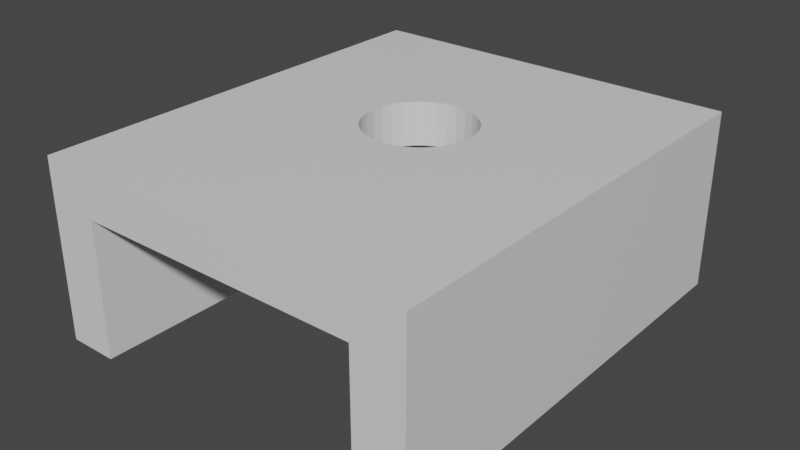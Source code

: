 # Source: KrytRGBDiody.blend  (saved by Blender 2.83.21; exported with 4.5.12 LTS)
import bpy
from mathutils import Matrix  # noqa: F401  (used for matrix-valued properties, if any)

bpy.ops.wm.read_factory_settings(use_empty=True)
scene = bpy.context.scene
scene.name = 'Scene'

# ---- collections
col_collection = bpy.data.collections.new('Collection'); scene.collection.children.link(col_collection)

# ---- materials (node trees are filled in below, after node groups)
mat_material = bpy.data.materials.new('Material')
mat_material.alpha_threshold = 0.0
mat_material.use_transparent_shadow = False
mat_material.line_color = (0.0, 0.0, 0.0, 1.0)

# ---- material node trees
mat_material.use_nodes = True; mat_material.node_tree.nodes.clear()
_N = mat_material.node_tree.nodes; _L = mat_material.node_tree.links
n0 = _N.new('ShaderNodeOutputMaterial'); n0.name = 'Material Output'; n0.location = (300, 300)
n1 = _N.new('ShaderNodeBsdfPrincipled'); n1.name = 'Principled BSDF'; n1.location = (10, 300)
n1.distribution = 'GGX'
n1.subsurface_method = 'BURLEY'
n1.inputs[2].default_value = 0.4
n1.inputs[3].default_value = 1.45
n1.inputs[27].default_value = (0.0, 0.0, 0.0, 1.0)
n1.inputs[28].default_value = 1.0
_L.new(n1.outputs[0], n0.inputs[0])
n0.is_active_output = True

# ---- world
world_world = bpy.data.worlds.new('World'); scene.world = world_world
world_world.use_nodes = True; world_world.node_tree.nodes.clear()
_N = world_world.node_tree.nodes; _L = world_world.node_tree.links
n0 = _N.new('ShaderNodeOutputWorld'); n0.name = 'World Output'; n0.location = (300, 300)
n1 = _N.new('ShaderNodeBackground'); n1.name = 'Background'; n1.location = (10, 300)
n1.inputs[0].default_value = (0.05088, 0.05088, 0.05088, 1.0)
_L.new(n1.outputs[0], n0.inputs[0])
n0.is_active_output = True
world_world.color = (0.05088, 0.05088, 0.05088)
world_world.use_sun_shadow = False
world_world.sun_shadow_jitter_overblur = 0.0

# ---- meshes
me_cube = bpy.data.meshes.new('Cube')
me_cube.from_pydata([(0.1048, 0.1224, 0.04909), (0.07756, 0.09733, -0.04909), (0.1048, -0.1224, 0.04909), (-0.07756, 0.09733, 0.02511), (-0.1048, 0.1224, 0.04909), (-0.07756, 0.09733, -0.04909), (-0.1048, -0.1224, 0.04909), (0.07756, 0.09733, 0.02511), (-0.1048, 0.1224, -0.04909), (-0.1048, -0.1224, -0.04909), (0.1048, 0.1224, -0.04909), (0.1048, -0.1224, -0.04909), (-0.07756, -0.1224, 0.02511), (0.07756, -0.1224, 0.02511), (-0.07756, -0.1224, 0.04909), (0.07756, -0.1224, -0.04909), (0.07756, -0.1224, 0.04909), (-0.07756, -0.1224, -0.04909), (-0.02725, 0.02612, 0.04909), (-0.02725, 0.02612, 0.02511), (-0.02453, 0.03122, 0.04909), (-0.02453, 0.03122, 0.02511), (0.01129, 0.04208, 0.04909), (0.01129, 0.04208, 0.02511), (0.005755, 0.04376, 0.04909), (0.005755, 0.04376, 0.02511), (-0.02893, 0.02058, 0.04909), (-0.02893, 0.02058, 0.02511), (0.02086, 0.03569, 0.04909), (0.02086, 0.03569, 0.02511), (0.01639, -0.009701, 0.04909), (0.01639, -0.009701, 0.02511), (0.01129, -0.01243, 0.04909), (0.01129, -0.01243, 0.02511), (0.02453, 0.03122, 0.04909), (0.02453, 0.03122, 0.02511), (0.005755, -0.01411, 0.04909), (0.005755, -0.01411, 0.02511), (-0.01129, -0.01243, 0.04909), (-0.01129, -0.01243, 0.02511), (-0.0295, 0.01483, 0.04909), (-0.0295, 0.01483, 0.02511), (-0.01129, 0.04208, 0.04909), (-0.01129, 0.04208, 0.02511), (-0.01639, -0.009701, 0.04909), (-0.01639, -0.009701, 0.02511), (0.02893, 0.009072, 0.04909), (0.02893, 0.009072, 0.02511), (0.02086, -0.006033, 0.04909), (0.02086, -0.006033, 0.02511), (0.02725, 0.003538, 0.04909), (0.02725, 0.003538, 0.02511), (0.0295, 0.01483, 0.04909), (0.0295, 0.01483, 0.02511), (-0.02086, 0.03569, 0.04909), (-0.02086, 0.03569, 0.02511), (-0.01639, 0.03936, 0.04909), (-0.01639, 0.03936, 0.02511), (-9.612e-09, -0.01467, 0.04909), (-9.612e-09, -0.01467, 0.02511), (0.0, 0.04433, 0.04909), (0.0, 0.04433, 0.02511), (0.02893, 0.02058, 0.04909), (0.02893, 0.02058, 0.02511), (0.01639, 0.03936, 0.04909), (0.01639, 0.03936, 0.02511), (0.02725, 0.02612, 0.04909), (0.02725, 0.02612, 0.02511), (-0.02725, 0.003538, 0.04909), (-0.02725, 0.003538, 0.02511), (-0.02453, -0.001562, 0.04909), (-0.02453, -0.001562, 0.02511), (-0.02893, 0.009072, 0.04909), (-0.02893, 0.009072, 0.02511), (-0.02086, -0.006033, 0.04909), (-0.02086, -0.006033, 0.02511), (-0.005755, -0.01411, 0.04909), (-0.005755, -0.01411, 0.02511), (0.02453, -0.001562, 0.04909), (0.02453, -0.001562, 0.02511), (-0.005755, 0.04376, 0.04909), (-0.005755, 0.04376, 0.02511)], [], [(0, 4, 40, 26, 18, 20, 54, 56, 42, 80, 60, 24, 22, 64, 28, 34, 66, 62, 52), (9, 6, 4, 8), (5, 17, 9, 8), (10, 0, 2, 11), (8, 4, 0, 10), (1, 10, 11, 15), (1, 5, 8, 10), (5, 1, 7, 3), (6, 9, 17, 12, 13, 15, 11, 2, 16, 14), (1, 15, 13, 7), (7, 13, 12, 3, 41, 73, 69, 71, 75, 45, 39, 77, 59, 37, 33, 31, 49, 79, 51, 47, 53), (17, 5, 3, 12), (47, 46, 52, 53), (52, 46, 50, 78, 48, 30, 32, 36, 58, 76, 38, 44, 74, 70, 68, 72, 40, 4, 6, 14, 16, 2, 0), (49, 48, 78, 79), (79, 78, 50, 51), (27, 26, 40, 41), (63, 62, 66, 67), (53, 52, 62, 63), (35, 34, 28, 29), (61, 60, 80, 81), (77, 76, 58, 59), (21, 20, 18, 19), (59, 58, 36, 37), (81, 80, 42, 43), (29, 28, 64, 65), (45, 44, 38, 39), (65, 64, 22, 23), (31, 30, 48, 49), (57, 56, 54, 55), (19, 18, 26, 27), (33, 32, 30, 31), (75, 74, 44, 45), (69, 68, 70, 71), (25, 24, 60, 61), (67, 66, 34, 35), (41, 40, 72, 73), (51, 50, 46, 47), (39, 38, 76, 77), (53, 63, 67, 35, 29, 65, 23, 25, 61, 81, 43, 57, 55, 21, 19, 27, 41, 3, 7), (43, 42, 56, 57), (23, 22, 24, 25), (37, 36, 32, 33), (73, 72, 68, 69), (55, 54, 20, 21), (71, 70, 74, 75)])
_uv = me_cube.uv_layers.new(name='UVMap')
_uv.uv.foreach_set('vector', [0.625, 0.5, 0.875, 0.5, 0.7847, 0.6099, 0.7841, 0.604, 0.7822, 0.5983, 0.779, 0.5931, 0.7747, 0.5886, 0.7694, 0.5848, 0.7634, 0.582, 0.7568, 0.5803, 0.75, 0.5797, 0.7432, 0.5803, 0.7366, 0.582, 0.7306, 0.5848, 0.7253, 0.5886, 0.721, 0.5931, 0.7178, 0.5983, 0.7159, 0.604, 0.7153, 0.6099, 0.375, 0.0, 0.625, 0.0, 0.625, 0.25, 0.375, 0.25, 0.1574, 0.5278, 0.1875, 0.75, 0.125, 0.75, 0.125, 0.5, 0.375, 0.5, 0.625, 0.5, 0.625, 0.75, 0.375, 0.75, 0.375, 0.25, 0.625, 0.25, 0.625, 0.5, 0.375, 0.5, 0.3426, 0.5278, 0.375, 0.5, 0.375, 0.75, 0.3125, 0.75, 0.3426, 0.5278, 0.1574, 0.5278, 0.125, 0.5, 0.375, 0.5, 0.1574, 0.5278, 0.3426, 0.5278, 0.3426, 0.5278, 0.1574, 0.5278, 0.875, 0.75, 0.125, 0.75, 0.1875, 0.75, 0.1875, 0.75, 0.3125, 0.75, 0.3125, 0.75, 0.375, 0.75, 0.625, 0.75, 0.6875, 0.75, 0.8125, 0.75, 0.3426, 0.5278, 0.3125, 0.75, 0.3125, 0.75, 0.3426, 0.5278, 0.3426, 0.5278, 0.3125, 0.75, 0.1875, 0.75, 0.1574, 0.5278, 0.2188, 0.6112, 0.2198, 0.617, 0.2218, 0.6226, 0.2249, 0.6278, 0.2289, 0.6323, 0.2335, 0.636, 0.2387, 0.6388, 0.2443, 0.6405, 0.25, 0.641, 0.2557, 0.6405, 0.2613, 0.6388, 0.2665, 0.636, 0.2711, 0.6323, 0.2751, 0.6278, 0.2782, 0.6226, 0.2802, 0.617, 0.2812, 0.6112, 0.1875, 0.75, 0.1574, 0.5278, 0.1574, 0.5278, 0.1875, 0.75, 0.7188, 0.7563, 0.7188, 0.7623, 0.75, 0.7623, 0.75, 0.7563, 0.7153, 0.6099, 0.716, 0.6157, 0.7181, 0.6214, 0.7213, 0.6266, 0.7257, 0.6312, 0.731, 0.6349, 0.7369, 0.6377, 0.7433, 0.6394, 0.75, 0.64, 0.7567, 0.6394, 0.7631, 0.6377, 0.769, 0.6349, 0.7743, 0.6312, 0.7787, 0.6266, 0.7819, 0.6214, 0.784, 0.6157, 0.7847, 0.6099, 0.875, 0.5, 0.875, 0.75, 0.8125, 0.75, 0.6875, 0.75, 0.625, 0.75, 0.625, 0.5, 0.625, 0.7563, 0.625, 0.7623, 0.6562, 0.7623, 0.6562, 0.7563, 0.6562, 0.7563, 0.6562, 0.7623, 0.6875, 0.7623, 0.6875, 0.7563, 0.2188, 0.7563, 0.2188, 0.7623, 0.25, 0.7623, 0.25, 0.7563, 0.7812, 0.7563, 0.7812, 0.7623, 0.8125, 0.7623, 0.8125, 0.7563, 0.75, 0.7563, 0.75, 0.7623, 0.7812, 0.7623, 0.7812, 0.7563, 0.8438, 0.7563, 0.8438, 0.7623, 0.875, 0.7623, 0.875, 0.7563, 0.0, 0.7563, 0.0, 0.7623, 0.03125, 0.7623, 0.03125, 0.7563, 0.4688, 0.7563, 0.4688, 0.7623, 0.5, 0.7623, 0.5, 0.7563, 0.1562, 0.7563, 0.1562, 0.7623, 0.1875, 0.7623, 0.1875, 0.7563, 0.5, 0.7563, 0.5, 0.7623, 0.5312, 0.7623, 0.5312, 0.7563, 0.03125, 0.7563, 0.03125, 0.7623, 0.0625, 0.7623, 0.0625, 0.7563, 0.875, 0.7563, 0.875, 0.7623, 0.9062, 0.7623, 0.9062, 0.7563, 0.4062, 0.7563, 0.4062, 0.7623, 0.4375, 0.7623, 0.4375, 0.7563, 0.9062, 0.7563, 0.9062, 0.7623, 0.9375, 0.7623, 0.9375, 0.7563, 0.5938, 0.7563, 0.5938, 0.7623, 0.625, 0.7623, 0.625, 0.7563, 0.09375, 0.7563, 0.09375, 0.7623, 0.125, 0.7623, 0.125, 0.7563, 0.1875, 0.7563, 0.1875, 0.7623, 0.2188, 0.7623, 0.2188, 0.7563, 0.5625, 0.7563, 0.5625, 0.7623, 0.5938, 0.7623, 0.5938, 0.7563, 0.375, 0.7563, 0.375, 0.7623, 0.4062, 0.7623, 0.4062, 0.7563, 0.3125, 0.7563, 0.3125, 0.7623, 0.3438, 0.7623, 0.3438, 0.7563, 0.9688, 0.7563, 0.9688, 0.7623, 1.0, 0.7623, 1.0, 0.7563, 0.8125, 0.7563, 0.8125, 0.7623, 0.8438, 0.7623, 0.8438, 0.7563, 0.25, 0.7563, 0.25, 0.7623, 0.2812, 0.7623, 0.2812, 0.7563, 0.6875, 0.7563, 0.6875, 0.7623, 0.7188, 0.7623, 0.7188, 0.7563, 0.4375, 0.7563, 0.4375, 0.7623, 0.4688, 0.7623, 0.4688, 0.7563, 0.2812, 0.6112, 0.2809, 0.6054, 0.2794, 0.5998, 0.2768, 0.5946, 0.273, 0.5901, 0.2682, 0.5864, 0.2626, 0.5836, 0.2564, 0.5819, 0.25, 0.5814, 0.2436, 0.5819, 0.2374, 0.5836, 0.2318, 0.5864, 0.227, 0.5901, 0.2232, 0.5946, 0.2206, 0.5998, 0.2191, 0.6054, 0.2188, 0.6112, 0.1574, 0.5278, 0.3426, 0.5278, 0.0625, 0.7563, 0.0625, 0.7623, 0.09375, 0.7623, 0.09375, 0.7563, 0.9375, 0.7563, 0.9375, 0.7623, 0.9688, 0.7623, 0.9688, 0.7563, 0.5312, 0.7563, 0.5312, 0.7623, 0.5625, 0.7623, 0.5625, 0.7563, 0.2812, 0.7563, 0.2812, 0.7623, 0.3125, 0.7623, 0.3125, 0.7563, 0.125, 0.7563, 0.125, 0.7623, 0.1562, 0.7623, 0.1562, 0.7563, 0.3438, 0.7563, 0.3438, 0.7623, 0.375, 0.7623, 0.375, 0.7563])
me_cube.materials.append(mat_material)
me_cube.use_remesh_preserve_volume = False
me_cube.use_remesh_preserve_attributes = False
me_cube.use_mirror_vertex_groups = False
me_cube.update()

# ---- objects
ob_cube = bpy.data.objects.new('Cube', me_cube)

# ---- transforms, parenting, visibility, modifiers, constraints
ob_cube.location = (0.0, 0.0, 0.0)
ob_cube.lock_rotations_4d = False
ob_cube.empty_display_type = 'ARROWS'
ob_cube.lineart.crease_threshold = 0.0

# ---- collection membership
col_collection.objects.link(ob_cube)

# ---- scene / render settings (as saved in the file)
scene.frame_start = 1; scene.frame_end = 250; scene.frame_set(1)
scene.render.engine = 'BLENDER_EEVEE_NEXT'
scene.cycles.use_denoising = False
scene.cycles.samples = 128
scene.cycles.sampling_pattern = 'TABULATED_SOBOL'
scene.cycles.use_adaptive_sampling = False
scene.cycles.use_light_tree = False
scene.view_settings.view_transform = 'Filmic'
bpy.context.view_layer.update()

# ---- added for rendering (the .blend has no active camera and no usable light): camera, sun
cam_auto = bpy.data.cameras.new('AutoCamera')
cam_auto.lens = 50.0
cam_auto.sensor_width = 36.0
cam_auto.clip_end = 1000.0
ob_auto_camera = bpy.data.objects.new('AutoCamera', cam_auto)
scene.collection.objects.link(ob_auto_camera)
ob_auto_camera.location = (0.311677, -0.374013, 0.249342)
ob_auto_camera.rotation_euler = (1.09748, -7.21219e-08, 0.694738)
scene.camera = ob_auto_camera
light_auto_sun = bpy.data.lights.new('AutoSun', 'SUN')
light_auto_sun.energy = 3.0
light_auto_sun.angle = 0.0523599
ob_auto_sun = bpy.data.objects.new('AutoSun', light_auto_sun)
scene.collection.objects.link(ob_auto_sun)
ob_auto_sun.rotation_euler = (0.872665, 0.174533, 0.523599)
bpy.context.view_layer.update()

